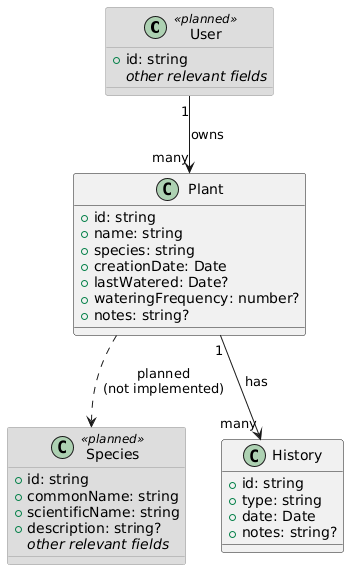

The diagram above was rendered by PlantUML. Its source (embedded in the PNG):
@startuml
' ============================
' ENTITIES
' ============================

skinparam class {
  BackgroundColor<<planned>> #DDDDDD
  BorderColor<<planned>> #999999
}

class User <<planned>> {
  +id: string
  //other relevant fields//
}

class Plant {
  +id: string
  +name: string
  +species: string
  +creationDate: Date
  +lastWatered: Date?
  +wateringFrequency: number?
  +notes: string?
}

class Species <<planned>> {
  +id: string
  +commonName: string
  +scientificName: string
  +description: string?
  //other relevant fields//
}

class History {
  +id: string
  +type: string
  +date: Date
  +notes: string?
}

' ============================
' RELATIONSHIPS (CURRENT)
' ============================

User "1" --> "many" Plant : owns
Plant "1" --> "many" History : has

' ============================
' FUTURE RELATIONSHIPS (PLANNED)
' ============================

Plant ..> Species : planned\n(not implemented)
@enduml